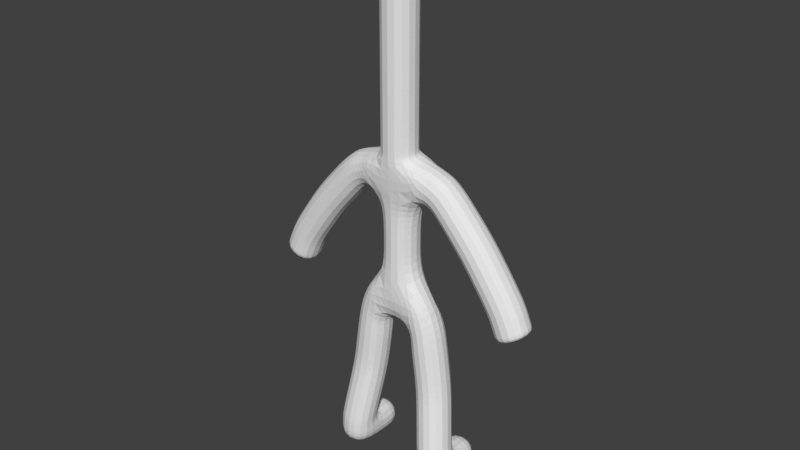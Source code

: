 # Source: Duckyboy_Ref_Test14.blend  (saved by Blender 2.78.0; exported with 4.5.12 LTS)
import bpy
from mathutils import Matrix  # noqa: F401  (used for matrix-valued properties, if any)

bpy.ops.wm.read_factory_settings(use_empty=True)
scene = bpy.context.scene
scene.name = 'Scene'

# ---- collections
col_collection_1 = bpy.data.collections.new('Collection 1'); scene.collection.children.link(col_collection_1)

# ---- world
world_world = bpy.data.worlds.new('World'); scene.world = world_world
world_world.color = (0.05088, 0.05088, 0.05088)
world_world.use_sun_shadow = False
world_world.sun_shadow_jitter_overblur = 0.0
world_world.cycles.sampling_method = 'MANUAL'

# ---- meshes
me_plane_001 = bpy.data.meshes.new('Plane.001')
me_plane_001.from_pydata([(0.0, 0.0, -1.249), (0.0, 0.0, 0.545), (0.4942, 0.0, 0.5064), (0.3995, 1.695e-08, -1.375), (0.5467, 1.342e-07, -2.448), (0.6414, 0.0, 0.4749), (0.0, 0.0, -0.004206), (0.6729, -0.1387, -3.341), (1.188, 8.335e-08, -0.1454), (1.64, 1.709e-07, -0.7973), (1.724, 2.02e-07, -1.029), (1.787, 2.176e-07, -1.144), (0.0, -0.05047, 0.8289), (0.0, -0.05047, 0.8814), (0.0, -0.05047, 1.144), (0.0, -0.05047, 1.26), (0.0, -0.05047, 1.954), (0.0, -0.05047, 3.225), (0.676, -0.1387, -3.414), (0.7094, -0.1387, -3.757), (0.0, -0.05047, 3.482), (0.6927, -0.1387, -3.586), (0.6927, 0.5622, -3.6)], [(6, 1), (1, 2), (3, 0), (4, 3), (2, 5), (0, 6), (7, 4), (5, 8), (8, 9), (9, 10), (10, 11), (1, 12), (12, 13), (13, 14), (14, 15), (15, 16), (16, 17), (18, 7), (21, 18), (17, 20), (19, 21), (21, 22)], [])
me_plane_001.use_remesh_preserve_volume = False
me_plane_001.use_remesh_preserve_attributes = False
me_plane_001.use_mirror_vertex_groups = False
me_plane_001.update()

# ---- objects
ob_plane = bpy.data.objects.new('Plane', me_plane_001)

# ---- transforms, parenting, visibility, modifiers, constraints
ob_plane.location = (0.0, 0.0, 0.0)
ob_plane.lineart.crease_threshold = 0.0
_m = ob_plane.modifiers.new('Mirror', 'MIRROR')
_m = ob_plane.modifiers.new('Skin', 'SKIN')
_m = ob_plane.modifiers.new('Subsurf', 'SUBSURF')
_m.uv_smooth = 'PRESERVE_CORNERS'
_m.quality = 2
_m.show_only_control_edges = False

# ---- collection membership
col_collection_1.objects.link(ob_plane)

# ---- scene / render settings (as saved in the file)
scene.frame_start = 1; scene.frame_end = 250; scene.frame_set(1)
scene.render.engine = 'BLENDER_EEVEE_NEXT'
scene.render.resolution_percentage = 50
scene.render.dither_intensity = 0.0
scene.cycles.use_denoising = False
scene.cycles.samples = 128
scene.cycles.sampling_pattern = 'TABULATED_SOBOL'
scene.cycles.light_sampling_threshold = 0.0
scene.cycles.use_adaptive_sampling = False
scene.cycles.use_light_tree = False
scene.cycles.blur_glossy = 0.0
scene.cycles.sample_clamp_indirect = 0.0
scene.view_settings.view_transform = 'Standard'
bpy.context.view_layer.update()

# ---- added for rendering (the .blend has no active camera and no usable light): camera, sun
cam_auto = bpy.data.cameras.new('AutoCamera')
cam_auto.lens = 50.0
cam_auto.sensor_width = 36.0
cam_auto.clip_end = 1000.0
ob_auto_camera = bpy.data.objects.new('AutoCamera', cam_auto)
scene.collection.objects.link(ob_auto_camera)
ob_auto_camera.location = (7.95616, -9.59787, 6.20931)
ob_auto_camera.rotation_euler = (1.09748, -7.21219e-08, 0.694738)
scene.camera = ob_auto_camera
light_auto_sun = bpy.data.lights.new('AutoSun', 'SUN')
light_auto_sun.energy = 3.0
light_auto_sun.angle = 0.0523599
ob_auto_sun = bpy.data.objects.new('AutoSun', light_auto_sun)
scene.collection.objects.link(ob_auto_sun)
ob_auto_sun.rotation_euler = (0.872665, 0.174533, 0.523599)
bpy.context.view_layer.update()
